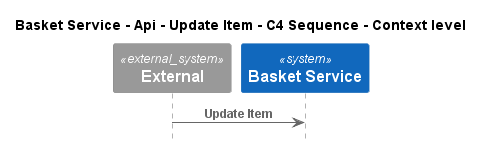

The diagram above was rendered by PlantUML. Its source (embedded in the PNG):
@startuml
!pragma layout smetana
!include ..\..\..\..\..\..\.c4s\C4_Sequence.puml

title Basket Service - Api - Update Item - C4 Sequence - Context level

System_Ext(C4InterFlow.SoftwareSystems.ExternalSystem, "External", "")
System(ECommercePlatform.SoftwareSystems.BasketService, "Basket Service", "")

Rel(C4InterFlow.SoftwareSystems.ExternalSystem, ECommercePlatform.SoftwareSystems.BasketService, "Update Item")


@enduml